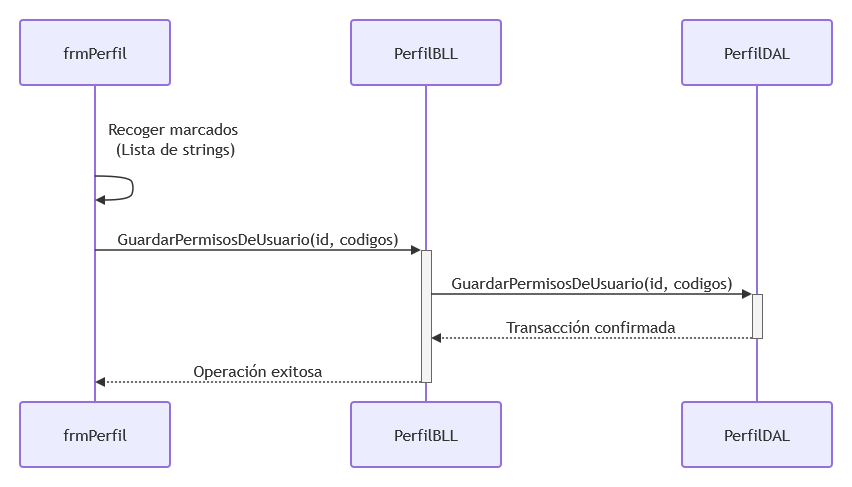

The diagram above was exported from draw.io. Its source (the exported page's mxGraphModel, read from the mxfile embedded in the PNG):
<mxGraphModel dx="1414" dy="827" grid="1" gridSize="10" guides="1" tooltips="1" connect="1" arrows="1" fold="1" page="1" pageScale="1" pageWidth="827" pageHeight="1169" math="0" shadow="0">
  <root>
    <mxCell id="0" />
    <mxCell id="1" parent="0" />
    <UserObject label="" mermaidData="{&#10;  &quot;data&quot;: &quot;sequenceDiagram\n    participant UI as frmPerfil\n    participant BLL as PerfilBLL\n    participant DAL as PerfilDAL\n\n    UI-&gt;&gt;UI: Recoger marcados (Lista de strings)\n    UI-&gt;&gt;BLL: GuardarPermisosDeUsuario(id, codigos)\n    activate BLL\n    BLL-&gt;&gt;DAL: GuardarPermisosDeUsuario(id, codigos)\n    activate DAL\n    DAL--&gt;&gt;BLL: Transacción confirmada\n    deactivate DAL\n    BLL--&gt;&gt;UI: Operación exitosa\n    deactivate BLL&quot;,&#10;  &quot;config&quot;: null&#10;}" id="vxm82pwscNAfow-5Mudg-1">
      <mxCell connectable="0" parent="1" style="group;transparentBounds=1;editIcon=1;lockedGroup=0;groupPadding=20;" vertex="1">
        <mxGeometry as="geometry" />
      </mxCell>
    </UserObject>
    <UserObject label="frmPerfil" mermaidId="n:UI" mermaidBaseStyle="html=1;shape=umlLifeline;perimeter=lifelinePerimeter;whiteSpace=wrap;container=1;dropTarget=0;collapsible=0;recursiveResize=0;outlineConnect=0;portConstraint=eastwest;newEdgeStyle={&quot;edgeStyle&quot;:&quot;elbowEdgeStyle&quot;,&quot;elbow&quot;:&quot;vertical&quot;,&quot;curved&quot;:0,&quot;rounded&quot;:0};lifelineDashed=0;strokeWidth=2;rounded=1;absoluteArcSize=1;arcSize=6;lifelineColor=light-dark(#9370DB,#cccccc);size=65;fillColor=light-dark(#ECECFF,#1f2020);strokeColor=light-dark(#9370DB,#cccccc);fontColor=light-dark(#333333,#cccccc);fontFamily=Trebuchet MS,Verdana,Arial,sans-serif;fontSize=16;" mermaidBaseValue="frmPerfil" id="vxm82pwscNAfow-5Mudg-2">
      <mxCell parent="vxm82pwscNAfow-5Mudg-1" style="html=1;shape=umlLifeline;perimeter=lifelinePerimeter;whiteSpace=wrap;container=1;dropTarget=0;collapsible=0;recursiveResize=0;outlineConnect=0;portConstraint=eastwest;newEdgeStyle={&quot;edgeStyle&quot;:&quot;elbowEdgeStyle&quot;,&quot;elbow&quot;:&quot;vertical&quot;,&quot;curved&quot;:0,&quot;rounded&quot;:0};lifelineDashed=0;strokeWidth=2;rounded=1;absoluteArcSize=1;arcSize=6;lifelineColor=light-dark(#9370DB,#cccccc);size=65;fillColor=light-dark(#ECECFF,#1f2020);strokeColor=light-dark(#9370DB,#cccccc);fontColor=light-dark(#333333,#cccccc);fontFamily=Trebuchet MS,Verdana,Arial,sans-serif;fontSize=16;" vertex="1">
        <mxGeometry height="382" width="150" x="65" y="40" as="geometry" />
      </mxCell>
    </UserObject>
    <mxCell id="vxm82pwscNAfow-5Mudg-3" parent="vxm82pwscNAfow-5Mudg-1" style="html=1;rounded=1;absoluteArcSize=1;arcSize=6;verticalAlign=middle;align=center;strokeWidth=2;whiteSpace=wrap;fillColor=light-dark(#ECECFF,#1f2020);strokeColor=light-dark(#9370DB,#cccccc);fontColor=light-dark(#333333,#cccccc);fontFamily=Trebuchet MS,Verdana,Arial,sans-serif;fontSize=16;" value="frmPerfil" vertex="1">
      <mxGeometry height="65" width="150" x="65" y="422" as="geometry" />
    </mxCell>
    <UserObject label="PerfilBLL" mermaidId="n:BLL" mermaidBaseStyle="html=1;shape=umlLifeline;perimeter=lifelinePerimeter;whiteSpace=wrap;container=1;dropTarget=0;collapsible=0;recursiveResize=0;outlineConnect=0;portConstraint=eastwest;newEdgeStyle={&quot;edgeStyle&quot;:&quot;elbowEdgeStyle&quot;,&quot;elbow&quot;:&quot;vertical&quot;,&quot;curved&quot;:0,&quot;rounded&quot;:0};lifelineDashed=0;strokeWidth=2;rounded=1;absoluteArcSize=1;arcSize=6;lifelineColor=light-dark(#9370DB,#cccccc);size=65;fillColor=light-dark(#ECECFF,#1f2020);strokeColor=light-dark(#9370DB,#cccccc);fontColor=light-dark(#333333,#cccccc);fontFamily=Trebuchet MS,Verdana,Arial,sans-serif;fontSize=16;" mermaidBaseValue="PerfilBLL" id="vxm82pwscNAfow-5Mudg-4">
      <mxCell parent="vxm82pwscNAfow-5Mudg-1" style="html=1;shape=umlLifeline;perimeter=lifelinePerimeter;whiteSpace=wrap;container=1;dropTarget=0;collapsible=0;recursiveResize=0;outlineConnect=0;portConstraint=eastwest;newEdgeStyle={&quot;edgeStyle&quot;:&quot;elbowEdgeStyle&quot;,&quot;elbow&quot;:&quot;vertical&quot;,&quot;curved&quot;:0,&quot;rounded&quot;:0};lifelineDashed=0;strokeWidth=2;rounded=1;absoluteArcSize=1;arcSize=6;lifelineColor=light-dark(#9370DB,#cccccc);size=65;fillColor=light-dark(#ECECFF,#1f2020);strokeColor=light-dark(#9370DB,#cccccc);fontColor=light-dark(#333333,#cccccc);fontFamily=Trebuchet MS,Verdana,Arial,sans-serif;fontSize=16;" vertex="1">
        <mxGeometry height="382" width="150" x="396" y="40" as="geometry" />
      </mxCell>
    </UserObject>
    <mxCell id="vxm82pwscNAfow-5Mudg-5" parent="vxm82pwscNAfow-5Mudg-4" style="html=1;points=[];perimeter=orthogonalPerimeter;outlineConnect=0;targetShapes=umlLifeline;portConstraint=eastwest;newEdgeStyle={&quot;edgeStyle&quot;:&quot;elbowEdgeStyle&quot;,&quot;elbow&quot;:&quot;vertical&quot;,&quot;curved&quot;:0,&quot;rounded&quot;:0};fillColor=light-dark(#f4f4f4,#2a2a2a);strokeColor=light-dark(#666666,#cccccc);fontColor=light-dark(#333333,#cccccc);fontFamily=Trebuchet MS,Verdana,Arial,sans-serif;fontSize=16;" value="" vertex="1">
      <mxGeometry height="132" width="10" x="70" y="230" as="geometry" />
    </mxCell>
    <mxCell id="vxm82pwscNAfow-5Mudg-6" parent="vxm82pwscNAfow-5Mudg-1" style="html=1;rounded=1;absoluteArcSize=1;arcSize=6;verticalAlign=middle;align=center;strokeWidth=2;whiteSpace=wrap;fillColor=light-dark(#ECECFF,#1f2020);strokeColor=light-dark(#9370DB,#cccccc);fontColor=light-dark(#333333,#cccccc);fontFamily=Trebuchet MS,Verdana,Arial,sans-serif;fontSize=16;" value="PerfilBLL" vertex="1">
      <mxGeometry height="65" width="150" x="396" y="422" as="geometry" />
    </mxCell>
    <UserObject label="PerfilDAL" mermaidId="n:DAL" mermaidBaseStyle="html=1;shape=umlLifeline;perimeter=lifelinePerimeter;whiteSpace=wrap;container=1;dropTarget=0;collapsible=0;recursiveResize=0;outlineConnect=0;portConstraint=eastwest;newEdgeStyle={&quot;edgeStyle&quot;:&quot;elbowEdgeStyle&quot;,&quot;elbow&quot;:&quot;vertical&quot;,&quot;curved&quot;:0,&quot;rounded&quot;:0};lifelineDashed=0;strokeWidth=2;rounded=1;absoluteArcSize=1;arcSize=6;lifelineColor=light-dark(#9370DB,#cccccc);size=65;fillColor=light-dark(#ECECFF,#1f2020);strokeColor=light-dark(#9370DB,#cccccc);fontColor=light-dark(#333333,#cccccc);fontFamily=Trebuchet MS,Verdana,Arial,sans-serif;fontSize=16;" mermaidBaseValue="PerfilDAL" id="vxm82pwscNAfow-5Mudg-7">
      <mxCell parent="vxm82pwscNAfow-5Mudg-1" style="html=1;shape=umlLifeline;perimeter=lifelinePerimeter;whiteSpace=wrap;container=1;dropTarget=0;collapsible=0;recursiveResize=0;outlineConnect=0;portConstraint=eastwest;newEdgeStyle={&quot;edgeStyle&quot;:&quot;elbowEdgeStyle&quot;,&quot;elbow&quot;:&quot;vertical&quot;,&quot;curved&quot;:0,&quot;rounded&quot;:0};lifelineDashed=0;strokeWidth=2;rounded=1;absoluteArcSize=1;arcSize=6;lifelineColor=light-dark(#9370DB,#cccccc);size=65;fillColor=light-dark(#ECECFF,#1f2020);strokeColor=light-dark(#9370DB,#cccccc);fontColor=light-dark(#333333,#cccccc);fontFamily=Trebuchet MS,Verdana,Arial,sans-serif;fontSize=16;" vertex="1">
        <mxGeometry height="382" width="150" x="727" y="40" as="geometry" />
      </mxCell>
    </UserObject>
    <mxCell id="vxm82pwscNAfow-5Mudg-8" parent="vxm82pwscNAfow-5Mudg-7" style="html=1;points=[];perimeter=orthogonalPerimeter;outlineConnect=0;targetShapes=umlLifeline;portConstraint=eastwest;newEdgeStyle={&quot;edgeStyle&quot;:&quot;elbowEdgeStyle&quot;,&quot;elbow&quot;:&quot;vertical&quot;,&quot;curved&quot;:0,&quot;rounded&quot;:0};fillColor=light-dark(#f4f4f4,#2a2a2a);strokeColor=light-dark(#666666,#cccccc);fontColor=light-dark(#333333,#cccccc);fontFamily=Trebuchet MS,Verdana,Arial,sans-serif;fontSize=16;" value="" vertex="1">
      <mxGeometry height="44" width="10" x="70" y="274" as="geometry" />
    </mxCell>
    <mxCell id="vxm82pwscNAfow-5Mudg-9" parent="vxm82pwscNAfow-5Mudg-1" style="html=1;rounded=1;absoluteArcSize=1;arcSize=6;verticalAlign=middle;align=center;strokeWidth=2;whiteSpace=wrap;fillColor=light-dark(#ECECFF,#1f2020);strokeColor=light-dark(#9370DB,#cccccc);fontColor=light-dark(#333333,#cccccc);fontFamily=Trebuchet MS,Verdana,Arial,sans-serif;fontSize=16;" value="PerfilDAL" vertex="1">
      <mxGeometry height="65" width="150" x="727" y="422" as="geometry" />
    </mxCell>
    <UserObject label="" mermaidId="e:UI-&gt;UI#0" mermaidBaseStyle="edgeStyle=none;curved=1;endArrow=block;verticalAlign=bottom;align=center;fontSize=16;labelBackgroundColor=none;strokeWidth=1.5;strokeColor=light-dark(#333333,#cccccc);fontColor=light-dark(#333333,#cccccc);fontFamily=Trebuchet MS,Verdana,Arial,sans-serif;" mermaidBaseValue="" id="vxm82pwscNAfow-5Mudg-10">
      <mxCell edge="1" parent="vxm82pwscNAfow-5Mudg-1" style="edgeStyle=none;curved=1;endArrow=block;verticalAlign=bottom;align=center;fontSize=16;labelBackgroundColor=none;strokeWidth=1.5;strokeColor=light-dark(#333333,#cccccc);fontColor=light-dark(#333333,#cccccc);fontFamily=Trebuchet MS,Verdana,Arial,sans-serif;rounded=0;">
        <mxGeometry relative="1" as="geometry">
          <Array as="points">
            <mxPoint x="175" y="196" />
            <mxPoint x="179" y="208" />
            <mxPoint x="175" y="220" />
          </Array>
          <mxPoint x="140" y="196" as="sourcePoint" />
          <mxPoint x="140" y="220" as="targetPoint" />
        </mxGeometry>
      </mxCell>
    </UserObject>
    <mxCell id="vxm82pwscNAfow-5Mudg-11" parent="vxm82pwscNAfow-5Mudg-1" style="text;html=1;strokeColor=none;fillColor=none;align=center;verticalAlign=middle;fontFamily=Trebuchet MS,Verdana,Arial,sans-serif;fontSize=16;fontColor=light-dark(#333333,#cccccc);" value="&lt;div&gt;Recoger marcados&amp;nbsp;&lt;/div&gt;&lt;div&gt;(Lista de strings)&lt;/div&gt;" vertex="1">
      <mxGeometry height="18" width="200" x="120" y="150" as="geometry" />
    </mxCell>
    <UserObject label="GuardarPermisosDeUsuario(id, codigos)" mermaidId="e:UI-&gt;BLL#0" mermaidBaseStyle="endArrow=block;verticalAlign=bottom;edgeStyle=elbowEdgeStyle;elbow=vertical;curved=0;rounded=0;fontSize=16;labelBackgroundColor=none;strokeWidth=1.5;strokeColor=light-dark(#333333,#cccccc);fontColor=light-dark(#333333,#cccccc);fontFamily=Trebuchet MS,Verdana,Arial,sans-serif;" mermaidBaseValue="GuardarPermisosDeUsuario(id, codigos)" id="vxm82pwscNAfow-5Mudg-12">
      <mxCell edge="1" parent="vxm82pwscNAfow-5Mudg-1" style="endArrow=block;verticalAlign=bottom;edgeStyle=elbowEdgeStyle;elbow=vertical;curved=0;rounded=0;fontSize=16;labelBackgroundColor=none;strokeWidth=1.5;strokeColor=light-dark(#333333,#cccccc);fontColor=light-dark(#333333,#cccccc);fontFamily=Trebuchet MS,Verdana,Arial,sans-serif;">
        <mxGeometry relative="1" as="geometry">
          <Array as="points">
            <mxPoint x="303" y="270" />
          </Array>
          <mxPoint x="140" y="270" as="sourcePoint" />
          <mxPoint x="466" y="270" as="targetPoint" />
        </mxGeometry>
      </mxCell>
    </UserObject>
    <UserObject label="GuardarPermisosDeUsuario(id, codigos)" mermaidId="e:BLL-&gt;DAL#0" mermaidBaseStyle="endArrow=block;verticalAlign=bottom;edgeStyle=elbowEdgeStyle;elbow=vertical;curved=0;rounded=0;fontSize=16;labelBackgroundColor=none;strokeWidth=1.5;strokeColor=light-dark(#333333,#cccccc);fontColor=light-dark(#333333,#cccccc);fontFamily=Trebuchet MS,Verdana,Arial,sans-serif;" mermaidBaseValue="GuardarPermisosDeUsuario(id, codigos)" id="vxm82pwscNAfow-5Mudg-13">
      <mxCell edge="1" parent="vxm82pwscNAfow-5Mudg-1" style="endArrow=block;verticalAlign=bottom;edgeStyle=elbowEdgeStyle;elbow=vertical;curved=0;rounded=0;fontSize=16;labelBackgroundColor=none;strokeWidth=1.5;strokeColor=light-dark(#333333,#cccccc);fontColor=light-dark(#333333,#cccccc);fontFamily=Trebuchet MS,Verdana,Arial,sans-serif;">
        <mxGeometry relative="1" as="geometry">
          <Array as="points">
            <mxPoint x="637" y="314" />
          </Array>
          <mxPoint x="476" y="314" as="sourcePoint" />
          <mxPoint x="797" y="314" as="targetPoint" />
        </mxGeometry>
      </mxCell>
    </UserObject>
    <UserObject label="Transacción confirmada" mermaidId="e:DAL-&gt;BLL#0" mermaidBaseStyle="dashed=1;fixDash=1;dashPattern=2 2;endArrow=block;verticalAlign=bottom;edgeStyle=elbowEdgeStyle;elbow=vertical;curved=0;rounded=0;fontSize=16;labelBackgroundColor=none;strokeWidth=1.5;strokeColor=light-dark(#333333,#cccccc);fontColor=light-dark(#333333,#cccccc);fontFamily=Trebuchet MS,Verdana,Arial,sans-serif;" mermaidBaseValue="Transacción confirmada" id="vxm82pwscNAfow-5Mudg-14">
      <mxCell edge="1" parent="vxm82pwscNAfow-5Mudg-1" style="dashed=1;fixDash=1;dashPattern=2 2;endArrow=block;verticalAlign=bottom;edgeStyle=elbowEdgeStyle;elbow=vertical;curved=0;rounded=0;fontSize=16;labelBackgroundColor=none;strokeWidth=1.5;strokeColor=light-dark(#333333,#cccccc);fontColor=light-dark(#333333,#cccccc);fontFamily=Trebuchet MS,Verdana,Arial,sans-serif;">
        <mxGeometry relative="1" as="geometry">
          <Array as="points">
            <mxPoint x="637" y="358" />
          </Array>
          <mxPoint x="797" y="358" as="sourcePoint" />
          <mxPoint x="476" y="358" as="targetPoint" />
        </mxGeometry>
      </mxCell>
    </UserObject>
    <UserObject label="Operación exitosa" mermaidId="e:BLL-&gt;UI#0" mermaidBaseStyle="dashed=1;fixDash=1;dashPattern=2 2;endArrow=block;verticalAlign=bottom;edgeStyle=elbowEdgeStyle;elbow=vertical;curved=0;rounded=0;fontSize=16;labelBackgroundColor=none;strokeWidth=1.5;strokeColor=light-dark(#333333,#cccccc);fontColor=light-dark(#333333,#cccccc);fontFamily=Trebuchet MS,Verdana,Arial,sans-serif;" mermaidBaseValue="Operación exitosa" id="vxm82pwscNAfow-5Mudg-15">
      <mxCell edge="1" parent="vxm82pwscNAfow-5Mudg-1" style="dashed=1;fixDash=1;dashPattern=2 2;endArrow=block;verticalAlign=bottom;edgeStyle=elbowEdgeStyle;elbow=vertical;curved=0;rounded=0;fontSize=16;labelBackgroundColor=none;strokeWidth=1.5;strokeColor=light-dark(#333333,#cccccc);fontColor=light-dark(#333333,#cccccc);fontFamily=Trebuchet MS,Verdana,Arial,sans-serif;">
        <mxGeometry relative="1" as="geometry">
          <Array as="points">
            <mxPoint x="303" y="402" />
          </Array>
          <mxPoint x="466" y="402" as="sourcePoint" />
          <mxPoint x="140" y="402" as="targetPoint" />
        </mxGeometry>
      </mxCell>
    </UserObject>
  </root>
</mxGraphModel>